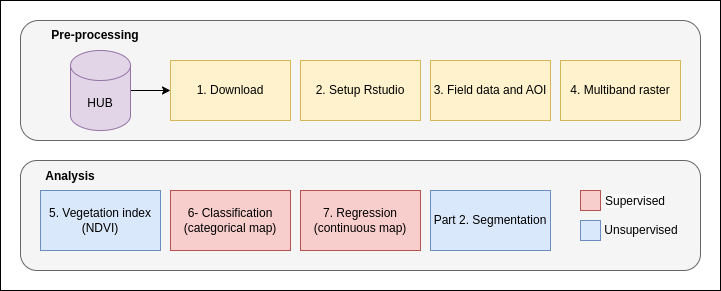

The diagram above was exported from draw.io. Its source (the exported page's mxGraphModel, read from the mxfile embedded in the PNG):
<mxGraphModel dx="2016" dy="1207" grid="1" gridSize="10" guides="1" tooltips="1" connect="1" arrows="1" fold="1" page="1" pageScale="1" pageWidth="827" pageHeight="1169" math="0" shadow="0">
  <root>
    <mxCell id="0" />
    <mxCell id="1" parent="0" />
    <mxCell id="pA2MQwo01MNohAT_dGRC-24" value="" style="rounded=0;whiteSpace=wrap;html=1;" vertex="1" parent="1">
      <mxGeometry x="60" y="110" width="720" height="290" as="geometry" />
    </mxCell>
    <mxCell id="pA2MQwo01MNohAT_dGRC-12" value="" style="rounded=1;whiteSpace=wrap;html=1;fillColor=#f5f5f5;fontColor=#333333;strokeColor=#666666;" vertex="1" parent="1">
      <mxGeometry x="80" y="270" width="680" height="110" as="geometry" />
    </mxCell>
    <mxCell id="pA2MQwo01MNohAT_dGRC-11" value="" style="rounded=1;whiteSpace=wrap;html=1;fillColor=#f5f5f5;fontColor=#333333;strokeColor=#666666;" vertex="1" parent="1">
      <mxGeometry x="80" y="130" width="680" height="120" as="geometry" />
    </mxCell>
    <mxCell id="pA2MQwo01MNohAT_dGRC-2" value="4. Multiband raster" style="rounded=0;whiteSpace=wrap;html=1;fillColor=#fff2cc;strokeColor=#d6b656;" vertex="1" parent="1">
      <mxGeometry x="620" y="170" width="120" height="60" as="geometry" />
    </mxCell>
    <mxCell id="pA2MQwo01MNohAT_dGRC-15" value="" style="edgeStyle=orthogonalEdgeStyle;rounded=0;orthogonalLoop=1;jettySize=auto;html=1;" edge="1" parent="1" source="pA2MQwo01MNohAT_dGRC-3" target="pA2MQwo01MNohAT_dGRC-4">
      <mxGeometry relative="1" as="geometry" />
    </mxCell>
    <mxCell id="pA2MQwo01MNohAT_dGRC-3" value="HUB" style="shape=cylinder3;whiteSpace=wrap;html=1;boundedLbl=1;backgroundOutline=1;size=15;fillColor=#e1d5e7;strokeColor=#9673a6;" vertex="1" parent="1">
      <mxGeometry x="130" y="160" width="60" height="80" as="geometry" />
    </mxCell>
    <mxCell id="pA2MQwo01MNohAT_dGRC-4" value="1. Download" style="rounded=0;whiteSpace=wrap;html=1;fillColor=#fff2cc;strokeColor=#d6b656;" vertex="1" parent="1">
      <mxGeometry x="230" y="170" width="120" height="60" as="geometry" />
    </mxCell>
    <mxCell id="pA2MQwo01MNohAT_dGRC-5" value="2. Setup Rstudio" style="rounded=0;whiteSpace=wrap;html=1;fillColor=#fff2cc;strokeColor=#d6b656;" vertex="1" parent="1">
      <mxGeometry x="360" y="170" width="120" height="60" as="geometry" />
    </mxCell>
    <mxCell id="pA2MQwo01MNohAT_dGRC-6" value="5. Vegetation index&lt;div&gt;(NDVI)&lt;/div&gt;" style="rounded=0;whiteSpace=wrap;html=1;fillColor=#dae8fc;strokeColor=#6c8ebf;" vertex="1" parent="1">
      <mxGeometry x="100" y="300" width="120" height="60" as="geometry" />
    </mxCell>
    <mxCell id="pA2MQwo01MNohAT_dGRC-7" value="6- Classification&lt;div&gt;(categorical map)&lt;/div&gt;" style="rounded=0;whiteSpace=wrap;html=1;fillColor=#f8cecc;strokeColor=#b85450;" vertex="1" parent="1">
      <mxGeometry x="230" y="300" width="120" height="60" as="geometry" />
    </mxCell>
    <mxCell id="pA2MQwo01MNohAT_dGRC-8" value="7. Regression&lt;div&gt;(continuous map)&lt;/div&gt;" style="rounded=0;whiteSpace=wrap;html=1;fillColor=#f8cecc;strokeColor=#b85450;" vertex="1" parent="1">
      <mxGeometry x="360" y="300" width="120" height="60" as="geometry" />
    </mxCell>
    <mxCell id="pA2MQwo01MNohAT_dGRC-9" value="Part 2. Segmentation" style="rounded=0;whiteSpace=wrap;html=1;fillColor=#dae8fc;strokeColor=#6c8ebf;" vertex="1" parent="1">
      <mxGeometry x="490" y="300" width="120" height="60" as="geometry" />
    </mxCell>
    <mxCell id="pA2MQwo01MNohAT_dGRC-13" value="&lt;b&gt;Pre-processing&lt;/b&gt;" style="text;html=1;align=center;verticalAlign=middle;whiteSpace=wrap;rounded=0;" vertex="1" parent="1">
      <mxGeometry x="90" y="130" width="130" height="30" as="geometry" />
    </mxCell>
    <mxCell id="pA2MQwo01MNohAT_dGRC-14" value="&lt;b&gt;Analysis&lt;/b&gt;" style="text;html=1;align=center;verticalAlign=middle;whiteSpace=wrap;rounded=0;" vertex="1" parent="1">
      <mxGeometry x="65" y="271" width="130" height="30" as="geometry" />
    </mxCell>
    <mxCell id="pA2MQwo01MNohAT_dGRC-18" value="&lt;span style=&quot;color: rgb(0, 0, 0); font-family: Helvetica; font-size: 12px; font-style: normal; font-variant-ligatures: normal; font-variant-caps: normal; font-weight: 400; letter-spacing: normal; orphans: 2; text-align: center; text-indent: 0px; text-transform: none; widows: 2; word-spacing: 0px; -webkit-text-stroke-width: 0px; white-space: normal; background-color: rgb(251, 251, 251); text-decoration-thickness: initial; text-decoration-style: initial; text-decoration-color: initial; display: inline !important; float: none;&quot;&gt;Supervised&lt;/span&gt;" style="text;whiteSpace=wrap;html=1;" vertex="1" parent="1">
      <mxGeometry x="663" y="297" width="110" height="40" as="geometry" />
    </mxCell>
    <mxCell id="pA2MQwo01MNohAT_dGRC-19" value="Unsupervised" style="text;html=1;align=center;verticalAlign=middle;whiteSpace=wrap;rounded=0;" vertex="1" parent="1">
      <mxGeometry x="671" y="325" width="60" height="30" as="geometry" />
    </mxCell>
    <mxCell id="pA2MQwo01MNohAT_dGRC-20" value="" style="whiteSpace=wrap;html=1;aspect=fixed;fillColor=#f8cecc;strokeColor=#b85450;" vertex="1" parent="1">
      <mxGeometry x="640" y="300" width="20" height="20" as="geometry" />
    </mxCell>
    <mxCell id="pA2MQwo01MNohAT_dGRC-21" value="" style="whiteSpace=wrap;html=1;aspect=fixed;fillColor=#dae8fc;strokeColor=#6c8ebf;" vertex="1" parent="1">
      <mxGeometry x="640" y="330" width="20" height="20" as="geometry" />
    </mxCell>
    <mxCell id="pA2MQwo01MNohAT_dGRC-22" value="3. Field data and AOI" style="rounded=0;whiteSpace=wrap;html=1;fillColor=#fff2cc;strokeColor=#d6b656;" vertex="1" parent="1">
      <mxGeometry x="490" y="170" width="120" height="60" as="geometry" />
    </mxCell>
  </root>
</mxGraphModel>